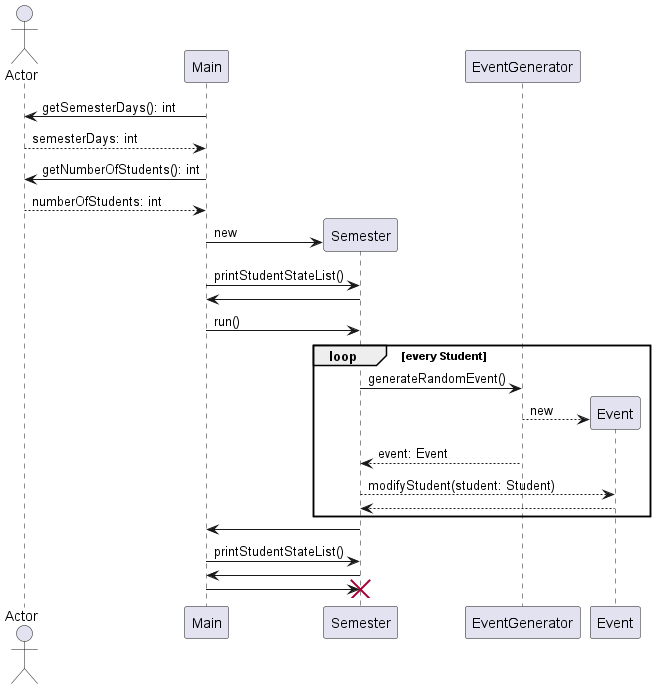

The diagram above was rendered by PlantUML. Its source (embedded in the PNG):
@startuml

' //www.plantuml.com/plantuml/dpng/hP1DJiGm38NtFeLdroxc0bqWa41i-96O4uJMWo9Dayfn1_Nsk2P1hHHsiqcYv-VFpxbFubZcyGAkbyZui9umgUPxFxaW-Efy05XFFDxzrZly8ZdHI4c87zsIchP37mIiYaVrhVuEqyPZZXheRHu_YT_F9va72l8lBEnz1TWpEI4iSVu6544RwHigyiJQRx3rKiQBJzAqK1oO9zTwUGxgX4kC4zALUC4C0a3S0fwkAZvJ87PvNtlIXmj37Asg8CIyXGc0-pO55P8jKwrlmf4vpRFDiyECSV3d9OTkajqgPw4j8tPa00e3LFxdbd-BXmF03m00

actor Actor
participant Main

Main -> Actor: getSemesterDays(): int
Actor --> Main: semesterDays: int

Main -> Actor: getNumberOfStudents(): int
Actor --> Main: numberOfStudents: int

create Semester
Main -> Semester: new

Main -> Semester: printStudentStateList()
Semester -> Main

Main -> Semester: run()

loop every Student

  Semester -> EventGenerator: generateRandomEvent()
  create Event
  EventGenerator --> Event: new
  EventGenerator --> Semester: event: Event

  Semester --> Event: modifyStudent(student: Student)
  Event --> Semester

end

Semester -> Main

Main -> Semester: printStudentStateList()
Semester -> Main

Main -> Semester !!

@enduml